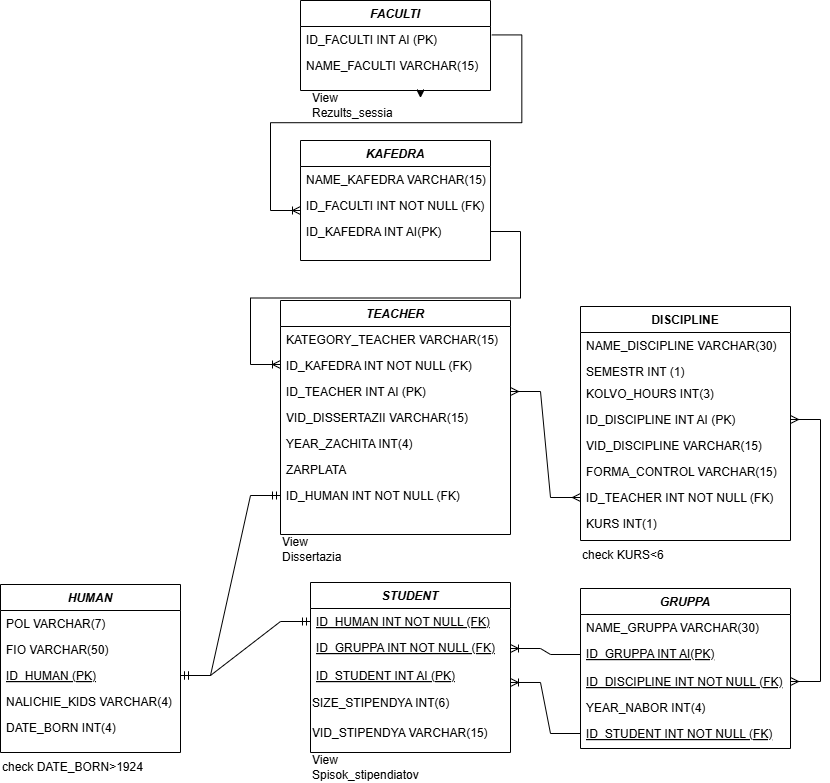

The diagram above was exported from draw.io. Its source (the exported page's mxGraphModel, read from the mxfile embedded in the PNG):
<mxGraphModel dx="1740" dy="2092" grid="1" gridSize="10" guides="1" tooltips="1" connect="1" arrows="1" fold="1" page="1" pageScale="1" pageWidth="827" pageHeight="1169" math="0" shadow="0">
  <root>
    <mxCell id="0" />
    <mxCell id="1" parent="0" />
    <mxCell id="8Dm2cbcbXadQB-RZzxAe-1" value="" style="edgeStyle=entityRelationEdgeStyle;fontSize=12;html=1;endArrow=ERoneToMany;rounded=0;exitX=1.007;exitY=0.324;exitDx=0;exitDy=0;exitPerimeter=0;" edge="1" parent="1" source="8Dm2cbcbXadQB-RZzxAe-45">
      <mxGeometry width="100" height="100" relative="1" as="geometry">
        <mxPoint x="790" y="-180" as="sourcePoint" />
        <mxPoint x="620" y="-70" as="targetPoint" />
        <Array as="points">
          <mxPoint x="799.99" y="-95" />
          <mxPoint x="810" y="-145" />
          <mxPoint x="610.01" y="-108.66" />
          <mxPoint x="710" y="-120" />
          <mxPoint x="799.99" y="-105" />
          <mxPoint x="600.01" y="-128.66" />
          <mxPoint x="709.99" y="-105" />
          <mxPoint x="710.01" y="-98.66" />
          <mxPoint x="710.01" y="-98.66" />
        </Array>
      </mxGeometry>
    </mxCell>
    <mxCell id="8Dm2cbcbXadQB-RZzxAe-2" value="HUMAN" style="swimlane;fontStyle=3;align=center;verticalAlign=top;childLayout=stackLayout;horizontal=1;startSize=26;horizontalStack=0;resizeParent=1;resizeLast=0;collapsible=1;marginBottom=0;rounded=0;shadow=0;strokeWidth=1;" vertex="1" parent="1">
      <mxGeometry x="320" y="304" width="180" height="168" as="geometry">
        <mxRectangle x="220" y="120" width="160" height="26" as="alternateBounds" />
      </mxGeometry>
    </mxCell>
    <mxCell id="8Dm2cbcbXadQB-RZzxAe-3" value="POL VARCHAR(7)" style="text;align=left;verticalAlign=top;spacingLeft=4;spacingRight=4;overflow=hidden;rotatable=0;points=[[0,0.5],[1,0.5]];portConstraint=eastwest;" vertex="1" parent="8Dm2cbcbXadQB-RZzxAe-2">
      <mxGeometry y="26" width="180" height="26" as="geometry" />
    </mxCell>
    <mxCell id="8Dm2cbcbXadQB-RZzxAe-4" value="FIO VARCHAR(50)" style="text;align=left;verticalAlign=top;spacingLeft=4;spacingRight=4;overflow=hidden;rotatable=0;points=[[0,0.5],[1,0.5]];portConstraint=eastwest;rounded=0;shadow=0;html=0;" vertex="1" parent="8Dm2cbcbXadQB-RZzxAe-2">
      <mxGeometry y="52" width="180" height="26" as="geometry" />
    </mxCell>
    <mxCell id="8Dm2cbcbXadQB-RZzxAe-5" value="ID_HUMAN (PK)" style="text;align=left;verticalAlign=top;spacingLeft=4;spacingRight=4;overflow=hidden;rotatable=0;points=[[0,0.5],[1,0.5]];portConstraint=eastwest;rounded=0;shadow=0;html=0;fontStyle=4" vertex="1" parent="8Dm2cbcbXadQB-RZzxAe-2">
      <mxGeometry y="78" width="180" height="26" as="geometry" />
    </mxCell>
    <mxCell id="8Dm2cbcbXadQB-RZzxAe-6" value="NALICHIE_KIDS VARCHAR(4)" style="text;align=left;verticalAlign=top;spacingLeft=4;spacingRight=4;overflow=hidden;rotatable=0;points=[[0,0.5],[1,0.5]];portConstraint=eastwest;" vertex="1" parent="8Dm2cbcbXadQB-RZzxAe-2">
      <mxGeometry y="104" width="180" height="26" as="geometry" />
    </mxCell>
    <mxCell id="8Dm2cbcbXadQB-RZzxAe-7" value="DATE_BORN INT(4)" style="text;align=left;verticalAlign=top;spacingLeft=4;spacingRight=4;overflow=hidden;rotatable=0;points=[[0,0.5],[1,0.5]];portConstraint=eastwest;rounded=0;shadow=0;html=0;" vertex="1" parent="8Dm2cbcbXadQB-RZzxAe-2">
      <mxGeometry y="130" width="180" height="26" as="geometry" />
    </mxCell>
    <mxCell id="8Dm2cbcbXadQB-RZzxAe-8" value="DISCIPLINE" style="swimlane;fontStyle=1;align=center;verticalAlign=top;childLayout=stackLayout;horizontal=1;startSize=26;horizontalStack=0;resizeParent=1;resizeLast=0;collapsible=1;marginBottom=0;rounded=0;shadow=0;strokeWidth=1;" vertex="1" parent="1">
      <mxGeometry x="900" y="26" width="210" height="234" as="geometry">
        <mxRectangle y="122" width="160" height="26" as="alternateBounds" />
      </mxGeometry>
    </mxCell>
    <mxCell id="8Dm2cbcbXadQB-RZzxAe-9" value="NAME_DISCIPLINE VARCHAR(30)" style="text;align=left;verticalAlign=top;spacingLeft=4;spacingRight=4;overflow=hidden;rotatable=0;points=[[0,0.5],[1,0.5]];portConstraint=eastwest;" vertex="1" parent="8Dm2cbcbXadQB-RZzxAe-8">
      <mxGeometry y="26" width="210" height="26" as="geometry" />
    </mxCell>
    <mxCell id="8Dm2cbcbXadQB-RZzxAe-10" value="SEMESTR INT (1)" style="text;align=left;verticalAlign=top;spacingLeft=4;spacingRight=4;overflow=hidden;rotatable=0;points=[[0,0.5],[1,0.5]];portConstraint=eastwest;fontStyle=0" vertex="1" parent="8Dm2cbcbXadQB-RZzxAe-8">
      <mxGeometry y="52" width="210" height="22" as="geometry" />
    </mxCell>
    <mxCell id="8Dm2cbcbXadQB-RZzxAe-11" value="KOLVO_HOURS INT(3)" style="text;align=left;verticalAlign=top;spacingLeft=4;spacingRight=4;overflow=hidden;rotatable=0;points=[[0,0.5],[1,0.5]];portConstraint=eastwest;" vertex="1" parent="8Dm2cbcbXadQB-RZzxAe-8">
      <mxGeometry y="74" width="210" height="26" as="geometry" />
    </mxCell>
    <mxCell id="8Dm2cbcbXadQB-RZzxAe-12" value="ID_DISCIPLINE INT AI (PK)" style="text;align=left;verticalAlign=top;spacingLeft=4;spacingRight=4;overflow=hidden;rotatable=0;points=[[0,0.5],[1,0.5]];portConstraint=eastwest;fontStyle=0" vertex="1" parent="8Dm2cbcbXadQB-RZzxAe-8">
      <mxGeometry y="100" width="210" height="26" as="geometry" />
    </mxCell>
    <mxCell id="8Dm2cbcbXadQB-RZzxAe-13" value="VID_DISCIPLINE VARCHAR(15)" style="text;align=left;verticalAlign=top;spacingLeft=4;spacingRight=4;overflow=hidden;rotatable=0;points=[[0,0.5],[1,0.5]];portConstraint=eastwest;" vertex="1" parent="8Dm2cbcbXadQB-RZzxAe-8">
      <mxGeometry y="126" width="210" height="26" as="geometry" />
    </mxCell>
    <mxCell id="8Dm2cbcbXadQB-RZzxAe-14" value="FORMA_CONTROL VARCHAR(15)" style="text;align=left;verticalAlign=top;spacingLeft=4;spacingRight=4;overflow=hidden;rotatable=0;points=[[0,0.5],[1,0.5]];portConstraint=eastwest;" vertex="1" parent="8Dm2cbcbXadQB-RZzxAe-8">
      <mxGeometry y="152" width="210" height="26" as="geometry" />
    </mxCell>
    <mxCell id="8Dm2cbcbXadQB-RZzxAe-15" value="ID_TEACHER INT NOT NULL (FK)" style="text;align=left;verticalAlign=top;spacingLeft=4;spacingRight=4;overflow=hidden;rotatable=0;points=[[0,0.5],[1,0.5]];portConstraint=eastwest;fontStyle=0" vertex="1" parent="8Dm2cbcbXadQB-RZzxAe-8">
      <mxGeometry y="178" width="210" height="26" as="geometry" />
    </mxCell>
    <mxCell id="8Dm2cbcbXadQB-RZzxAe-16" value="KURS INT(1)" style="text;align=left;verticalAlign=top;spacingLeft=4;spacingRight=4;overflow=hidden;rotatable=0;points=[[0,0.5],[1,0.5]];portConstraint=eastwest;fontStyle=0" vertex="1" parent="8Dm2cbcbXadQB-RZzxAe-8">
      <mxGeometry y="204" width="210" height="22" as="geometry" />
    </mxCell>
    <mxCell id="8Dm2cbcbXadQB-RZzxAe-17" value="GRUPPA" style="swimlane;fontStyle=3;align=center;verticalAlign=top;childLayout=stackLayout;horizontal=1;startSize=26;horizontalStack=0;resizeParent=1;resizeLast=0;collapsible=1;marginBottom=0;rounded=0;shadow=0;strokeWidth=1;" vertex="1" parent="1">
      <mxGeometry x="900" y="308" width="210" height="160" as="geometry">
        <mxRectangle x="220" y="120" width="160" height="26" as="alternateBounds" />
      </mxGeometry>
    </mxCell>
    <mxCell id="8Dm2cbcbXadQB-RZzxAe-18" value="NAME_GRUPPA VARCHAR(30)" style="text;align=left;verticalAlign=top;spacingLeft=4;spacingRight=4;overflow=hidden;rotatable=0;points=[[0,0.5],[1,0.5]];portConstraint=eastwest;" vertex="1" parent="8Dm2cbcbXadQB-RZzxAe-17">
      <mxGeometry y="26" width="210" height="26" as="geometry" />
    </mxCell>
    <mxCell id="8Dm2cbcbXadQB-RZzxAe-19" value="ID_GRUPPA INT AI(PK)" style="text;align=left;verticalAlign=top;spacingLeft=4;spacingRight=4;overflow=hidden;rotatable=0;points=[[0,0.5],[1,0.5]];portConstraint=eastwest;fontStyle=4" vertex="1" parent="8Dm2cbcbXadQB-RZzxAe-17">
      <mxGeometry y="52" width="210" height="28" as="geometry" />
    </mxCell>
    <mxCell id="8Dm2cbcbXadQB-RZzxAe-20" value="ID_DISCIPLINE INT NOT NULL (FK)" style="text;align=left;verticalAlign=top;spacingLeft=4;spacingRight=4;overflow=hidden;rotatable=0;points=[[0,0.5],[1,0.5]];portConstraint=eastwest;fontStyle=4" vertex="1" parent="8Dm2cbcbXadQB-RZzxAe-17">
      <mxGeometry y="80" width="210" height="26" as="geometry" />
    </mxCell>
    <mxCell id="8Dm2cbcbXadQB-RZzxAe-21" value="YEAR_NABOR INT(4)" style="text;align=left;verticalAlign=top;spacingLeft=4;spacingRight=4;overflow=hidden;rotatable=0;points=[[0,0.5],[1,0.5]];portConstraint=eastwest;" vertex="1" parent="8Dm2cbcbXadQB-RZzxAe-17">
      <mxGeometry y="106" width="210" height="26" as="geometry" />
    </mxCell>
    <mxCell id="8Dm2cbcbXadQB-RZzxAe-22" value="ID_STUDENT INT NOT NULL (FK)" style="text;align=left;verticalAlign=top;spacingLeft=4;spacingRight=4;overflow=hidden;rotatable=0;points=[[0,0.5],[1,0.5]];portConstraint=eastwest;fontStyle=4" vertex="1" parent="8Dm2cbcbXadQB-RZzxAe-17">
      <mxGeometry y="132" width="210" height="26" as="geometry" />
    </mxCell>
    <mxCell id="8Dm2cbcbXadQB-RZzxAe-23" value="TEACHER" style="swimlane;fontStyle=3;align=center;verticalAlign=top;childLayout=stackLayout;horizontal=1;startSize=26;horizontalStack=0;resizeParent=1;resizeLast=0;collapsible=1;marginBottom=0;rounded=0;shadow=0;strokeWidth=1;" vertex="1" parent="1">
      <mxGeometry x="600" y="20" width="230" height="234" as="geometry">
        <mxRectangle x="1060" y="120" width="160" height="26" as="alternateBounds" />
      </mxGeometry>
    </mxCell>
    <mxCell id="8Dm2cbcbXadQB-RZzxAe-24" value="" style="edgeStyle=entityRelationEdgeStyle;fontSize=12;html=1;endArrow=ERoneToMany;rounded=0;exitX=1;exitY=0.5;exitDx=0;exitDy=0;verticalAlign=top;" edge="1" parent="8Dm2cbcbXadQB-RZzxAe-23" source="8Dm2cbcbXadQB-RZzxAe-36">
      <mxGeometry width="100" height="100" relative="1" as="geometry">
        <mxPoint x="160" y="-60" as="sourcePoint" />
        <mxPoint y="64" as="targetPoint" />
        <Array as="points">
          <mxPoint x="140" y="-1" />
          <mxPoint x="180" y="-51" />
          <mxPoint x="60" y="-11" />
          <mxPoint x="-40" y="36" />
          <mxPoint x="80" y="39" />
          <mxPoint x="-10" y="46" />
          <mxPoint x="90" y="36" />
          <mxPoint x="200" y="76" />
          <mxPoint x="-20" y="106" />
          <mxPoint x="200" y="106" />
          <mxPoint x="-40" y="26" />
          <mxPoint x="-40" y="6" />
          <mxPoint x="-20" y="26" />
        </Array>
      </mxGeometry>
    </mxCell>
    <mxCell id="8Dm2cbcbXadQB-RZzxAe-25" value="KATEGORY_TEACHER VARCHAR(15)" style="text;align=left;verticalAlign=top;spacingLeft=4;spacingRight=4;overflow=hidden;rotatable=0;points=[[0,0.5],[1,0.5]];portConstraint=eastwest;" vertex="1" parent="8Dm2cbcbXadQB-RZzxAe-23">
      <mxGeometry y="26" width="230" height="26" as="geometry" />
    </mxCell>
    <mxCell id="8Dm2cbcbXadQB-RZzxAe-26" value="ID_KAFEDRA INT NOT NULL (FK)" style="text;align=left;verticalAlign=top;spacingLeft=4;spacingRight=4;overflow=hidden;rotatable=0;points=[[0,0.5],[1,0.5]];portConstraint=eastwest;fontStyle=0" vertex="1" parent="8Dm2cbcbXadQB-RZzxAe-23">
      <mxGeometry y="52" width="230" height="26" as="geometry" />
    </mxCell>
    <mxCell id="8Dm2cbcbXadQB-RZzxAe-27" value="ID_TEACHER INT AI (PK)" style="text;align=left;verticalAlign=top;spacingLeft=4;spacingRight=4;overflow=hidden;rotatable=0;points=[[0,0.5],[1,0.5]];portConstraint=eastwest;fontStyle=0" vertex="1" parent="8Dm2cbcbXadQB-RZzxAe-23">
      <mxGeometry y="78" width="230" height="26" as="geometry" />
    </mxCell>
    <mxCell id="8Dm2cbcbXadQB-RZzxAe-28" value="VID_DISSERTAZII VARCHAR(15)" style="text;align=left;verticalAlign=top;spacingLeft=4;spacingRight=4;overflow=hidden;rotatable=0;points=[[0,0.5],[1,0.5]];portConstraint=eastwest;" vertex="1" parent="8Dm2cbcbXadQB-RZzxAe-23">
      <mxGeometry y="104" width="230" height="26" as="geometry" />
    </mxCell>
    <mxCell id="8Dm2cbcbXadQB-RZzxAe-29" value="YEAR_ZACHITA INT(4)" style="text;align=left;verticalAlign=top;spacingLeft=4;spacingRight=4;overflow=hidden;rotatable=0;points=[[0,0.5],[1,0.5]];portConstraint=eastwest;" vertex="1" parent="8Dm2cbcbXadQB-RZzxAe-23">
      <mxGeometry y="130" width="230" height="26" as="geometry" />
    </mxCell>
    <mxCell id="8Dm2cbcbXadQB-RZzxAe-30" value="ZARPLATA" style="text;align=left;verticalAlign=top;spacingLeft=4;spacingRight=4;overflow=hidden;rotatable=0;points=[[0,0.5],[1,0.5]];portConstraint=eastwest;" vertex="1" parent="8Dm2cbcbXadQB-RZzxAe-23">
      <mxGeometry y="156" width="230" height="26" as="geometry" />
    </mxCell>
    <mxCell id="8Dm2cbcbXadQB-RZzxAe-31" value="ID_HUMAN INT NOT NULL (FK)" style="text;align=left;verticalAlign=top;spacingLeft=4;spacingRight=4;overflow=hidden;rotatable=0;points=[[0,0.5],[1,0.5]];portConstraint=eastwest;rounded=0;shadow=0;html=0;fontStyle=0" vertex="1" parent="8Dm2cbcbXadQB-RZzxAe-23">
      <mxGeometry y="182" width="230" height="26" as="geometry" />
    </mxCell>
    <mxCell id="8Dm2cbcbXadQB-RZzxAe-32" value="" style="edgeStyle=entityRelationEdgeStyle;fontSize=12;html=1;endArrow=ERmany;startArrow=ERmany;rounded=0;exitX=1;exitY=0.5;exitDx=0;exitDy=0;entryX=0;entryY=0.5;entryDx=0;entryDy=0;" edge="1" parent="1" source="8Dm2cbcbXadQB-RZzxAe-27" target="8Dm2cbcbXadQB-RZzxAe-15">
      <mxGeometry width="100" height="100" relative="1" as="geometry">
        <mxPoint x="820" y="207" as="sourcePoint" />
        <mxPoint x="900" y="277" as="targetPoint" />
      </mxGeometry>
    </mxCell>
    <mxCell id="8Dm2cbcbXadQB-RZzxAe-33" value="KAFEDRA" style="swimlane;fontStyle=3;align=center;verticalAlign=top;childLayout=stackLayout;horizontal=1;startSize=26;horizontalStack=0;resizeParent=1;resizeLast=0;collapsible=1;marginBottom=0;rounded=0;shadow=0;strokeWidth=1;" vertex="1" parent="1">
      <mxGeometry x="620" y="-140" width="190" height="120" as="geometry">
        <mxRectangle x="220" y="120" width="160" height="26" as="alternateBounds" />
      </mxGeometry>
    </mxCell>
    <mxCell id="8Dm2cbcbXadQB-RZzxAe-34" value="NAME_KAFEDRA VARCHAR(15) " style="text;align=left;verticalAlign=top;spacingLeft=4;spacingRight=4;overflow=hidden;rotatable=0;points=[[0,0.5],[1,0.5]];portConstraint=eastwest;" vertex="1" parent="8Dm2cbcbXadQB-RZzxAe-33">
      <mxGeometry y="26" width="190" height="26" as="geometry" />
    </mxCell>
    <mxCell id="8Dm2cbcbXadQB-RZzxAe-35" value="ID_FACULTI INT NOT NULL (FK)" style="text;align=left;verticalAlign=top;spacingLeft=4;spacingRight=4;overflow=hidden;rotatable=0;points=[[0,0.5],[1,0.5]];portConstraint=eastwest;fontStyle=0" vertex="1" parent="8Dm2cbcbXadQB-RZzxAe-33">
      <mxGeometry y="52" width="190" height="26" as="geometry" />
    </mxCell>
    <mxCell id="8Dm2cbcbXadQB-RZzxAe-36" value="ID_KAFEDRA INT AI(PK)" style="text;align=left;verticalAlign=top;spacingLeft=4;spacingRight=4;overflow=hidden;rotatable=0;points=[[0,0.5],[1,0.5]];portConstraint=eastwest;fontStyle=0" vertex="1" parent="8Dm2cbcbXadQB-RZzxAe-33">
      <mxGeometry y="78" width="190" height="26" as="geometry" />
    </mxCell>
    <mxCell id="8Dm2cbcbXadQB-RZzxAe-37" value="STUDENT" style="swimlane;fontStyle=3;align=center;verticalAlign=top;childLayout=stackLayout;horizontal=1;startSize=26;horizontalStack=0;resizeParent=1;resizeLast=0;collapsible=1;marginBottom=0;rounded=0;shadow=0;strokeWidth=1;" vertex="1" parent="1">
      <mxGeometry x="630" y="302" width="200" height="170" as="geometry">
        <mxRectangle x="220" y="120" width="160" height="26" as="alternateBounds" />
      </mxGeometry>
    </mxCell>
    <mxCell id="8Dm2cbcbXadQB-RZzxAe-38" value="ID_HUMAN INT NOT NULL (FK)" style="text;align=left;verticalAlign=top;spacingLeft=4;spacingRight=4;overflow=hidden;rotatable=0;points=[[0,0.5],[1,0.5]];portConstraint=eastwest;rounded=0;shadow=0;html=0;fontStyle=4" vertex="1" parent="8Dm2cbcbXadQB-RZzxAe-37">
      <mxGeometry y="26" width="200" height="26" as="geometry" />
    </mxCell>
    <mxCell id="8Dm2cbcbXadQB-RZzxAe-39" value="ID_GRUPPA INT NOT NULL (FK)" style="text;align=left;verticalAlign=top;spacingLeft=4;spacingRight=4;overflow=hidden;rotatable=0;points=[[0,0.5],[1,0.5]];portConstraint=eastwest;fontStyle=4" vertex="1" parent="8Dm2cbcbXadQB-RZzxAe-37">
      <mxGeometry y="52" width="200" height="28" as="geometry" />
    </mxCell>
    <mxCell id="8Dm2cbcbXadQB-RZzxAe-40" value="ID_STUDENT INT AI (PK)" style="text;align=left;verticalAlign=top;spacingLeft=4;spacingRight=4;overflow=hidden;rotatable=0;points=[[0,0.5],[1,0.5]];portConstraint=eastwest;fontStyle=4" vertex="1" parent="8Dm2cbcbXadQB-RZzxAe-37">
      <mxGeometry y="80" width="200" height="26" as="geometry" />
    </mxCell>
    <mxCell id="8Dm2cbcbXadQB-RZzxAe-41" value="&lt;span style=&quot;&quot;&gt;SIZE_STIPENDYA INT(6)&lt;/span&gt;" style="text;html=1;align=left;verticalAlign=middle;resizable=0;points=[];autosize=1;strokeColor=none;fillColor=none;" vertex="1" parent="8Dm2cbcbXadQB-RZzxAe-37">
      <mxGeometry y="106" width="200" height="30" as="geometry" />
    </mxCell>
    <mxCell id="8Dm2cbcbXadQB-RZzxAe-42" value="VID_STIPENDYA VARCHAR(15)" style="text;html=1;align=left;verticalAlign=middle;resizable=0;points=[];autosize=1;strokeColor=none;fillColor=none;" vertex="1" parent="8Dm2cbcbXadQB-RZzxAe-37">
      <mxGeometry y="136" width="200" height="30" as="geometry" />
    </mxCell>
    <mxCell id="8Dm2cbcbXadQB-RZzxAe-43" value="FACULTI" style="swimlane;fontStyle=3;align=center;verticalAlign=top;childLayout=stackLayout;horizontal=1;startSize=26;horizontalStack=0;resizeParent=1;resizeLast=0;collapsible=1;marginBottom=0;rounded=0;shadow=0;strokeWidth=1;" vertex="1" parent="1">
      <mxGeometry x="620" y="-280" width="190" height="90" as="geometry">
        <mxRectangle x="220" y="120" width="160" height="26" as="alternateBounds" />
      </mxGeometry>
    </mxCell>
    <mxCell id="8Dm2cbcbXadQB-RZzxAe-45" value="ID_FACULTI INT AI (PK)" style="text;align=left;verticalAlign=top;spacingLeft=4;spacingRight=4;overflow=hidden;rotatable=0;points=[[0,0.5],[1,0.5]];portConstraint=eastwest;fontStyle=0" vertex="1" parent="8Dm2cbcbXadQB-RZzxAe-43">
      <mxGeometry y="26" width="190" height="26" as="geometry" />
    </mxCell>
    <mxCell id="8Dm2cbcbXadQB-RZzxAe-44" value="NAME_FACULTI VARCHAR(15)" style="text;align=left;verticalAlign=top;spacingLeft=4;spacingRight=4;overflow=hidden;rotatable=0;points=[[0,0.5],[1,0.5]];portConstraint=eastwest;" vertex="1" parent="8Dm2cbcbXadQB-RZzxAe-43">
      <mxGeometry y="52" width="190" height="26" as="geometry" />
    </mxCell>
    <mxCell id="8Dm2cbcbXadQB-RZzxAe-46" value="" style="edgeStyle=entityRelationEdgeStyle;fontSize=12;html=1;endArrow=ERmany;startArrow=ERmany;rounded=0;exitX=1;exitY=0.5;exitDx=0;exitDy=0;entryX=1;entryY=0.5;entryDx=0;entryDy=0;" edge="1" parent="1" source="8Dm2cbcbXadQB-RZzxAe-20" target="8Dm2cbcbXadQB-RZzxAe-12">
      <mxGeometry width="100" height="100" relative="1" as="geometry">
        <mxPoint x="970" y="490" as="sourcePoint" />
        <mxPoint x="1150" y="270" as="targetPoint" />
        <Array as="points">
          <mxPoint x="1120" y="450" />
          <mxPoint x="1150" y="340" />
        </Array>
      </mxGeometry>
    </mxCell>
    <mxCell id="8Dm2cbcbXadQB-RZzxAe-47" value="" style="edgeStyle=entityRelationEdgeStyle;fontSize=12;html=1;endArrow=ERoneToMany;rounded=0;entryX=1;entryY=0.5;entryDx=0;entryDy=0;exitX=0;exitY=0.5;exitDx=0;exitDy=0;" edge="1" parent="1" source="8Dm2cbcbXadQB-RZzxAe-19" target="8Dm2cbcbXadQB-RZzxAe-39">
      <mxGeometry width="100" height="100" relative="1" as="geometry">
        <mxPoint x="890" y="545" as="sourcePoint" />
        <mxPoint x="800" y="475" as="targetPoint" />
        <Array as="points">
          <mxPoint x="870" y="440" />
        </Array>
      </mxGeometry>
    </mxCell>
    <mxCell id="8Dm2cbcbXadQB-RZzxAe-48" value="" style="edgeStyle=entityRelationEdgeStyle;fontSize=12;html=1;endArrow=ERmandOne;startArrow=ERmandOne;rounded=0;exitX=1;exitY=0.5;exitDx=0;exitDy=0;entryX=0;entryY=0.5;entryDx=0;entryDy=0;" edge="1" parent="1" source="8Dm2cbcbXadQB-RZzxAe-5" target="8Dm2cbcbXadQB-RZzxAe-38">
      <mxGeometry width="100" height="100" relative="1" as="geometry">
        <mxPoint x="510" y="430" as="sourcePoint" />
        <mxPoint x="610" y="330" as="targetPoint" />
      </mxGeometry>
    </mxCell>
    <mxCell id="8Dm2cbcbXadQB-RZzxAe-49" value="View Spisok_stipendiatov" style="text;html=1;align=left;verticalAlign=middle;whiteSpace=wrap;rounded=0;" vertex="1" parent="1">
      <mxGeometry x="630" y="472" width="110" height="30" as="geometry" />
    </mxCell>
    <mxCell id="8Dm2cbcbXadQB-RZzxAe-50" value="View&amp;nbsp;&lt;div&gt;Dissertazia&lt;/div&gt;" style="text;html=1;align=left;verticalAlign=middle;whiteSpace=wrap;rounded=0;" vertex="1" parent="1">
      <mxGeometry x="600" y="254" width="110" height="30" as="geometry" />
    </mxCell>
    <mxCell id="8Dm2cbcbXadQB-RZzxAe-51" value="" style="edgeStyle=entityRelationEdgeStyle;fontSize=12;html=1;endArrow=ERmandOne;startArrow=ERmandOne;rounded=0;entryX=0;entryY=0.5;entryDx=0;entryDy=0;" edge="1" parent="1" target="8Dm2cbcbXadQB-RZzxAe-31">
      <mxGeometry width="100" height="100" relative="1" as="geometry">
        <mxPoint x="500" y="395" as="sourcePoint" />
        <mxPoint x="640" y="395" as="targetPoint" />
        <Array as="points">
          <mxPoint x="540" y="380" />
        </Array>
      </mxGeometry>
    </mxCell>
    <mxCell id="8Dm2cbcbXadQB-RZzxAe-52" value="View&amp;nbsp;&lt;div&gt;Rezults_sessia&lt;/div&gt;" style="text;html=1;align=left;verticalAlign=middle;whiteSpace=wrap;rounded=0;" vertex="1" parent="1">
      <mxGeometry x="630" y="-190" width="110" height="30" as="geometry" />
    </mxCell>
    <mxCell id="8Dm2cbcbXadQB-RZzxAe-53" value="" style="edgeStyle=entityRelationEdgeStyle;fontSize=12;html=1;endArrow=ERoneToMany;rounded=0;entryX=1;entryY=0.769;entryDx=0;entryDy=0;exitX=0;exitY=0.5;exitDx=0;exitDy=0;entryPerimeter=0;" edge="1" parent="1" source="8Dm2cbcbXadQB-RZzxAe-22" target="8Dm2cbcbXadQB-RZzxAe-40">
      <mxGeometry width="100" height="100" relative="1" as="geometry">
        <mxPoint x="900" y="496" as="sourcePoint" />
        <mxPoint x="800" y="396" as="targetPoint" />
      </mxGeometry>
    </mxCell>
    <mxCell id="8Dm2cbcbXadQB-RZzxAe-54" value="check KURS&amp;lt;6" style="text;html=1;align=left;verticalAlign=middle;whiteSpace=wrap;rounded=0;" vertex="1" parent="1">
      <mxGeometry x="900" y="260" width="110" height="30" as="geometry" />
    </mxCell>
    <mxCell id="8Dm2cbcbXadQB-RZzxAe-55" value="check DATE_BORN&amp;gt;1924" style="text;html=1;align=left;verticalAlign=middle;whiteSpace=wrap;rounded=0;" vertex="1" parent="1">
      <mxGeometry x="320" y="472" width="170" height="30" as="geometry" />
    </mxCell>
    <mxCell id="8Dm2cbcbXadQB-RZzxAe-56" style="edgeStyle=orthogonalEdgeStyle;rounded=0;orthogonalLoop=1;jettySize=auto;html=1;exitX=1;exitY=0;exitDx=0;exitDy=0;entryX=1;entryY=0.25;entryDx=0;entryDy=0;" edge="1" parent="1" source="8Dm2cbcbXadQB-RZzxAe-52" target="8Dm2cbcbXadQB-RZzxAe-52">
      <mxGeometry relative="1" as="geometry" />
    </mxCell>
  </root>
</mxGraphModel>